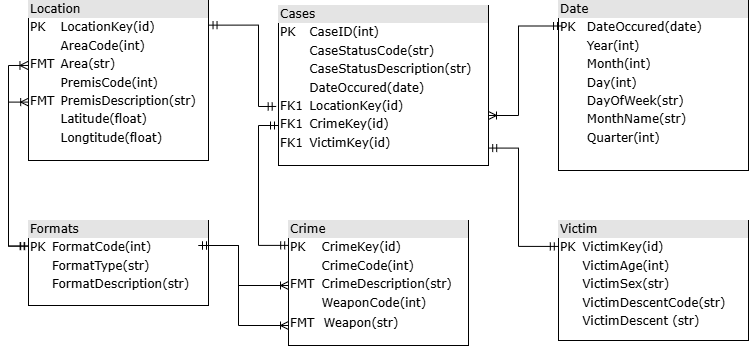

The diagram above was exported from draw.io. Its source (the exported page's mxGraphModel, read from the mxfile embedded in the PNG):
<mxGraphModel dx="1722" dy="919" grid="1" gridSize="10" guides="1" tooltips="1" connect="1" arrows="1" fold="1" page="1" pageScale="1" pageWidth="1100" pageHeight="850" background="#FFFFFF" math="0" shadow="0">
  <root>
    <mxCell id="0" />
    <mxCell id="1" parent="0" />
    <mxCell id="CqClAK3ORMs6y2PoZ6MW-17" edge="1" parent="1" source="2ed32ef02a7f4228-8" style="edgeStyle=orthogonalEdgeStyle;rounded=0;orthogonalLoop=1;jettySize=auto;html=1;endArrow=ERmandOne;endFill=0;startArrow=ERmandOne;startFill=0;exitX=1.001;exitY=0.891;exitDx=0;exitDy=0;exitPerimeter=0;entryX=-0.001;entryY=0.216;entryDx=0;entryDy=0;entryPerimeter=0;" target="CqClAK3ORMs6y2PoZ6MW-6">
      <mxGeometry relative="1" as="geometry">
        <Array as="points">
          <mxPoint x="620" y="233" />
          <mxPoint x="620" y="330" />
          <mxPoint x="660" y="330" />
        </Array>
        <mxPoint x="370" y="260" as="sourcePoint" />
        <mxPoint x="620" y="320" as="targetPoint" />
      </mxGeometry>
    </mxCell>
    <mxCell id="2ed32ef02a7f4228-8" parent="1" style="verticalAlign=top;align=left;overflow=fill;html=1;rounded=0;shadow=0;comic=0;labelBackgroundColor=none;strokeWidth=1;fontFamily=Verdana;fontSize=12" value="&lt;div style=&quot;box-sizing: border-box; width: 100%; background: rgb(228, 228, 228); padding: 2px;&quot;&gt;Cases&lt;/div&gt;&lt;table style=&quot;width: 100% ; font-size: 1em&quot; cellpadding=&quot;2&quot; cellspacing=&quot;0&quot;&gt;&lt;tbody&gt;&lt;tr&gt;&lt;td&gt;PK&lt;/td&gt;&lt;td&gt;CaseID(int)&lt;/td&gt;&lt;/tr&gt;&lt;tr&gt;&lt;td&gt;&lt;br&gt;&lt;/td&gt;&lt;td&gt;CaseStatusCode(str)&lt;/td&gt;&lt;/tr&gt;&lt;tr&gt;&lt;td&gt;&lt;br&gt;&lt;/td&gt;&lt;td&gt;CaseStatusDescription(str)&lt;/td&gt;&lt;/tr&gt;&lt;tr&gt;&lt;td&gt;&lt;br&gt;&lt;/td&gt;&lt;td&gt;DateOccured(date)&lt;/td&gt;&lt;/tr&gt;&lt;tr&gt;&lt;td&gt;FK1&lt;br&gt;&lt;/td&gt;&lt;td&gt;LocationKey(id)&amp;nbsp;&amp;nbsp;&lt;/td&gt;&lt;/tr&gt;&lt;tr&gt;&lt;td&gt;FK1&lt;br&gt;&lt;/td&gt;&lt;td&gt;CrimeKey(id)&amp;nbsp;&lt;br&gt;&lt;/td&gt;&lt;/tr&gt;&lt;tr&gt;&lt;td&gt;FK1&lt;br&gt;&lt;/td&gt;&lt;td&gt;VictimKey(id)&amp;nbsp;&lt;br&gt;&lt;/td&gt;&lt;/tr&gt;&lt;/tbody&gt;&lt;/table&gt;" vertex="1">
      <mxGeometry height="160" width="210" x="380" y="90" as="geometry" />
    </mxCell>
    <mxCell id="2ed32ef02a7f4228-21" edge="1" parent="1" source="2ed32ef02a7f4228-10" style="edgeStyle=orthogonalEdgeStyle;html=1;entryX=0.5;entryY=0;dashed=1;labelBackgroundColor=none;startArrow=ERmandOne;endArrow=ERoneToMany;fontFamily=Verdana;fontSize=12;align=left;">
      <mxGeometry relative="1" as="geometry">
        <mxPoint x="660" y="300" as="targetPoint" />
      </mxGeometry>
    </mxCell>
    <mxCell id="CqClAK3ORMs6y2PoZ6MW-4" parent="1" style="verticalAlign=top;align=left;overflow=fill;html=1;rounded=0;shadow=0;comic=0;labelBackgroundColor=none;strokeWidth=1;fontFamily=Verdana;fontSize=12" value="&lt;div style=&quot;box-sizing: border-box; width: 100%; background: rgb(228, 228, 228); padding: 2px;&quot;&gt;Formats&lt;/div&gt;&lt;table style=&quot;width: 100% ; font-size: 1em&quot; cellpadding=&quot;2&quot; cellspacing=&quot;0&quot;&gt;&lt;tbody&gt;&lt;tr&gt;&lt;td&gt;PK&lt;/td&gt;&lt;td&gt;FormatCode(int)&lt;/td&gt;&lt;/tr&gt;&lt;tr&gt;&lt;td&gt;&lt;br&gt;&lt;/td&gt;&lt;td&gt;FormatType(str)&lt;/td&gt;&lt;/tr&gt;&lt;tr&gt;&lt;td&gt;&lt;/td&gt;&lt;td&gt;FormatDescription(str)&lt;/td&gt;&lt;/tr&gt;&lt;/tbody&gt;&lt;/table&gt;" vertex="1">
      <mxGeometry height="85" width="180" x="130" y="305" as="geometry" />
    </mxCell>
    <mxCell id="CqClAK3ORMs6y2PoZ6MW-5" parent="1" style="verticalAlign=top;align=left;overflow=fill;html=1;rounded=0;shadow=0;comic=0;labelBackgroundColor=none;strokeWidth=1;fontFamily=Verdana;fontSize=12" value="&lt;div style=&quot;box-sizing: border-box; width: 100%; background: rgb(228, 228, 228); padding: 2px;&quot;&gt;Crime&lt;/div&gt;&lt;table style=&quot;width: 100% ; font-size: 1em&quot; cellpadding=&quot;2&quot; cellspacing=&quot;0&quot;&gt;&lt;tbody&gt;&lt;tr&gt;&lt;td&gt;PK&lt;/td&gt;&lt;td&gt;CrimeKey(id)&lt;/td&gt;&lt;/tr&gt;&lt;tr&gt;&lt;td&gt;&lt;br&gt;&lt;/td&gt;&lt;td&gt;CrimeCode(int)&lt;/td&gt;&lt;/tr&gt;&lt;tr&gt;&lt;td&gt;FMT&lt;/td&gt;&lt;td&gt;CrimeDescription(str)&lt;/td&gt;&lt;/tr&gt;&lt;tr&gt;&lt;td&gt;&lt;br&gt;&lt;/td&gt;&lt;td&gt;WeaponCode(int)&lt;/td&gt;&lt;/tr&gt;&lt;tr&gt;&lt;td&gt;FMT&lt;/td&gt;&lt;td&gt;&lt;table cellpadding=&quot;2&quot; cellspacing=&quot;0&quot; style=&quot;font-size: 1em; width: 120px;&quot;&gt;&lt;tbody&gt;&lt;tr&gt;&lt;td&gt;Weapon(str)&lt;/td&gt;&lt;/tr&gt;&lt;/tbody&gt;&lt;/table&gt;&lt;/td&gt;&lt;/tr&gt;&lt;/tbody&gt;&lt;/table&gt;" vertex="1">
      <mxGeometry height="125" width="180" x="390" y="305" as="geometry" />
    </mxCell>
    <mxCell id="CqClAK3ORMs6y2PoZ6MW-6" parent="1" style="verticalAlign=top;align=left;overflow=fill;html=1;rounded=0;shadow=0;comic=0;labelBackgroundColor=none;strokeWidth=1;fontFamily=Verdana;fontSize=12" value="&lt;div style=&quot;box-sizing: border-box; width: 100%; background: rgb(228, 228, 228); padding: 2px;&quot;&gt;Victim&lt;/div&gt;&lt;table style=&quot;width: 100% ; font-size: 1em&quot; cellpadding=&quot;2&quot; cellspacing=&quot;0&quot;&gt;&lt;tbody&gt;&lt;tr&gt;&lt;td&gt;PK&lt;/td&gt;&lt;td&gt;VictimKey(id)&lt;/td&gt;&lt;/tr&gt;&lt;tr&gt;&lt;td&gt;&lt;br&gt;&lt;/td&gt;&lt;td&gt;VictimAge(int)&lt;/td&gt;&lt;/tr&gt;&lt;tr&gt;&lt;td&gt;&lt;/td&gt;&lt;td&gt;VictimSex(str)&lt;/td&gt;&lt;/tr&gt;&lt;tr&gt;&lt;td&gt;&lt;br&gt;&lt;/td&gt;&lt;td&gt;VictimDescentCode(str)&lt;/td&gt;&lt;/tr&gt;&lt;tr&gt;&lt;td&gt;&lt;br&gt;&lt;/td&gt;&lt;td&gt;VictimDescent (str)&lt;/td&gt;&lt;/tr&gt;&lt;/tbody&gt;&lt;/table&gt;" vertex="1">
      <mxGeometry height="120" width="190" x="660" y="305" as="geometry" />
    </mxCell>
    <mxCell id="CqClAK3ORMs6y2PoZ6MW-11" parent="1" style="verticalAlign=top;align=left;overflow=fill;html=1;rounded=0;shadow=0;comic=0;labelBackgroundColor=none;strokeWidth=1;fontFamily=Verdana;fontSize=12" value="&lt;div style=&quot;box-sizing: border-box; width: 100%; background: rgb(228, 228, 228); padding: 2px;&quot;&gt;Location&lt;/div&gt;&lt;table style=&quot;width: 100% ; font-size: 1em&quot; cellpadding=&quot;2&quot; cellspacing=&quot;0&quot;&gt;&lt;tbody&gt;&lt;tr&gt;&lt;td&gt;PK&lt;/td&gt;&lt;td&gt;LocationKey(id)&amp;nbsp;&lt;/td&gt;&lt;/tr&gt;&lt;tr&gt;&lt;td&gt;&lt;br&gt;&lt;/td&gt;&lt;td&gt;AreaCode(int)&lt;/td&gt;&lt;/tr&gt;&lt;tr&gt;&lt;td&gt;FMT&lt;/td&gt;&lt;td&gt;Area(str)&lt;/td&gt;&lt;/tr&gt;&lt;tr&gt;&lt;td&gt;&lt;br&gt;&lt;/td&gt;&lt;td&gt;PremisCode(int)&lt;/td&gt;&lt;/tr&gt;&lt;tr&gt;&lt;td&gt;FMT&lt;/td&gt;&lt;td&gt;PremisDescription(str)&lt;/td&gt;&lt;/tr&gt;&lt;tr&gt;&lt;td&gt;&lt;br&gt;&lt;/td&gt;&lt;td&gt;Latitude(float)&lt;/td&gt;&lt;/tr&gt;&lt;tr&gt;&lt;td&gt;&lt;br&gt;&lt;/td&gt;&lt;td&gt;Longtitude(float)&lt;/td&gt;&lt;/tr&gt;&lt;/tbody&gt;&lt;/table&gt;" vertex="1">
      <mxGeometry height="160" width="180" x="130" y="85" as="geometry" />
    </mxCell>
    <mxCell id="CqClAK3ORMs6y2PoZ6MW-13" parent="1" style="verticalAlign=top;align=left;overflow=fill;html=1;rounded=0;shadow=0;comic=0;labelBackgroundColor=none;strokeWidth=1;fontFamily=Verdana;fontSize=12" value="&lt;div style=&quot;box-sizing: border-box; width: 100%; background: rgb(228, 228, 228); padding: 2px;&quot;&gt;Date&lt;/div&gt;&lt;table style=&quot;width: 100% ; font-size: 1em&quot; cellpadding=&quot;2&quot; cellspacing=&quot;0&quot;&gt;&lt;tbody&gt;&lt;tr&gt;&lt;td&gt;PK&lt;/td&gt;&lt;td&gt;DateOccured(date)&lt;/td&gt;&lt;/tr&gt;&lt;tr&gt;&lt;td&gt;&lt;/td&gt;&lt;td&gt;Year(int)&lt;/td&gt;&lt;/tr&gt;&lt;tr&gt;&lt;td&gt;&lt;br&gt;&lt;/td&gt;&lt;td&gt;Month(int)&lt;/td&gt;&lt;/tr&gt;&lt;tr&gt;&lt;td&gt;&lt;br&gt;&lt;/td&gt;&lt;td&gt;Day(int)&amp;nbsp;&lt;/td&gt;&lt;/tr&gt;&lt;tr&gt;&lt;td&gt;&lt;br&gt;&lt;/td&gt;&lt;td&gt;DayOfWeek(str)&amp;nbsp;&lt;/td&gt;&lt;/tr&gt;&lt;tr&gt;&lt;td&gt;&lt;br&gt;&lt;/td&gt;&lt;td&gt;MonthName(str)&lt;/td&gt;&lt;/tr&gt;&lt;tr&gt;&lt;td&gt;&lt;br&gt;&lt;/td&gt;&lt;td&gt;Quarter(int)&lt;/td&gt;&lt;/tr&gt;&lt;/tbody&gt;&lt;/table&gt;" vertex="1">
      <mxGeometry height="170" width="190" x="660" y="85" as="geometry" />
    </mxCell>
    <mxCell id="CqClAK3ORMs6y2PoZ6MW-16" edge="1" parent="1" source="2ed32ef02a7f4228-8" style="edgeStyle=orthogonalEdgeStyle;rounded=0;orthogonalLoop=1;jettySize=auto;html=1;endArrow=ERmandOne;endFill=0;startArrow=ERmandOne;startFill=0;exitX=-0.011;exitY=0.631;exitDx=0;exitDy=0;exitPerimeter=0;entryX=1.003;entryY=0.154;entryDx=0;entryDy=0;entryPerimeter=0;" target="CqClAK3ORMs6y2PoZ6MW-11">
      <mxGeometry relative="1" as="geometry">
        <Array as="points">
          <mxPoint x="360" y="191" />
          <mxPoint x="360" y="110" />
        </Array>
        <mxPoint x="380" y="221" as="sourcePoint" />
        <mxPoint x="290" y="100" as="targetPoint" />
      </mxGeometry>
    </mxCell>
    <mxCell id="CqClAK3ORMs6y2PoZ6MW-18" edge="1" parent="1" source="2ed32ef02a7f4228-8" style="edgeStyle=orthogonalEdgeStyle;rounded=0;orthogonalLoop=1;jettySize=auto;html=1;exitX=0;exitY=0.75;exitDx=0;exitDy=0;entryX=0.001;entryY=0.199;entryDx=0;entryDy=0;entryPerimeter=0;endArrow=ERmandOne;endFill=0;startArrow=ERmandOne;startFill=0;" target="CqClAK3ORMs6y2PoZ6MW-5">
      <mxGeometry relative="1" as="geometry" />
    </mxCell>
    <mxCell id="CqClAK3ORMs6y2PoZ6MW-19" edge="1" parent="1" source="2ed32ef02a7f4228-8" style="edgeStyle=orthogonalEdgeStyle;rounded=0;orthogonalLoop=1;jettySize=auto;html=1;entryX=0.016;entryY=0.15;entryDx=0;entryDy=0;entryPerimeter=0;endArrow=ERmandOne;endFill=0;startArrow=ERoneToMany;startFill=0;" target="CqClAK3ORMs6y2PoZ6MW-13">
      <mxGeometry relative="1" as="geometry">
        <Array as="points">
          <mxPoint x="620" y="200" />
          <mxPoint x="620" y="111" />
        </Array>
      </mxGeometry>
    </mxCell>
    <mxCell id="CqClAK3ORMs6y2PoZ6MW-20" edge="1" parent="1" source="CqClAK3ORMs6y2PoZ6MW-11" style="edgeStyle=orthogonalEdgeStyle;rounded=0;orthogonalLoop=1;jettySize=auto;html=1;entryX=-0.002;entryY=0.301;entryDx=0;entryDy=0;entryPerimeter=0;exitX=-0.003;exitY=0.406;exitDx=0;exitDy=0;exitPerimeter=0;endArrow=ERmandOne;endFill=0;startArrow=ERoneToMany;startFill=0;" target="CqClAK3ORMs6y2PoZ6MW-4">
      <mxGeometry relative="1" as="geometry" />
    </mxCell>
    <mxCell id="CqClAK3ORMs6y2PoZ6MW-21" edge="1" parent="1" source="CqClAK3ORMs6y2PoZ6MW-11" style="edgeStyle=orthogonalEdgeStyle;rounded=0;orthogonalLoop=1;jettySize=auto;html=1;entryX=0.001;entryY=0.301;entryDx=0;entryDy=0;entryPerimeter=0;exitX=0.001;exitY=0.635;exitDx=0;exitDy=0;exitPerimeter=0;endArrow=ERmandOne;endFill=0;startArrow=ERoneToMany;startFill=0;" target="CqClAK3ORMs6y2PoZ6MW-4">
      <mxGeometry relative="1" as="geometry" />
    </mxCell>
    <mxCell id="CqClAK3ORMs6y2PoZ6MW-22" edge="1" parent="1" source="CqClAK3ORMs6y2PoZ6MW-5" style="edgeStyle=orthogonalEdgeStyle;rounded=0;orthogonalLoop=1;jettySize=auto;html=1;endArrow=ERmandOne;endFill=0;startArrow=ERoneToMany;startFill=0;">
      <mxGeometry relative="1" as="geometry">
        <Array as="points">
          <mxPoint x="340" y="370" />
          <mxPoint x="340" y="330" />
        </Array>
        <mxPoint x="300" y="330" as="targetPoint" />
      </mxGeometry>
    </mxCell>
    <mxCell id="CqClAK3ORMs6y2PoZ6MW-23" edge="1" parent="1" source="CqClAK3ORMs6y2PoZ6MW-5" style="edgeStyle=orthogonalEdgeStyle;rounded=0;orthogonalLoop=1;jettySize=auto;html=1;endArrow=ERmandOne;endFill=0;startArrow=ERoneToMany;startFill=0;">
      <mxGeometry relative="1" as="geometry">
        <Array as="points">
          <mxPoint x="340" y="410" />
          <mxPoint x="340" y="330" />
        </Array>
        <mxPoint x="300" y="330" as="targetPoint" />
      </mxGeometry>
    </mxCell>
  </root>
</mxGraphModel>